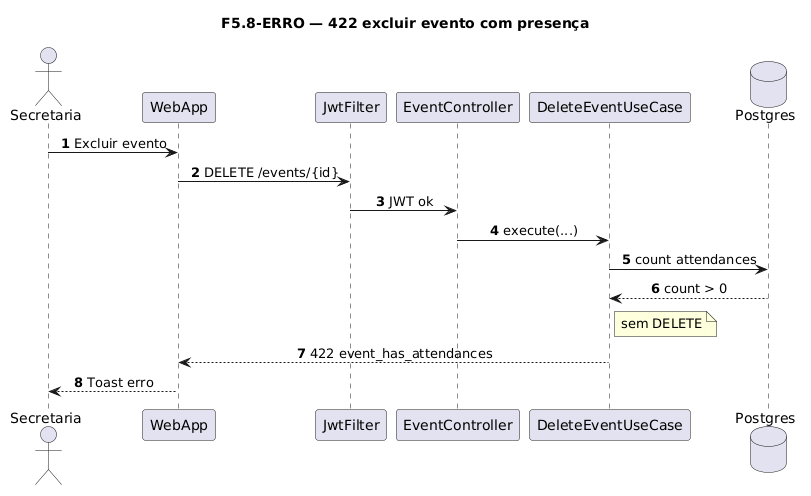

The diagram above was rendered by PlantUML. Its source (embedded in the PNG):
@startuml
title F5.8-ERRO — 422 excluir evento com presença
skinparam sequenceMessageAlign center
skinparam responseMessageBelowArrow true
skinparam maxMessageSize 220
autonumber

actor "Secretaria" as Sec
participant "WebApp" as WebApp
participant "JwtFilter" as Jwt
participant "EventController" as Ctrl
participant "DeleteEventUseCase" as UC
database "Postgres" as Postgres

Sec -> WebApp: Excluir evento
WebApp -> Jwt: DELETE /events/{id}
Jwt -> Ctrl: JWT ok
Ctrl -> UC: execute(...)
UC -> Postgres: count attendances
Postgres --> UC: count > 0
note right of UC
  sem DELETE
end note
UC --> WebApp: 422 event_has_attendances
WebApp --> Sec: Toast erro
@enduml